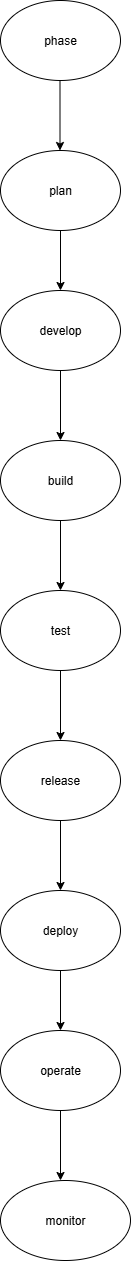

The diagram above was exported from draw.io. Its source (the exported page's mxGraphModel, read from the mxfile embedded in the PNG):
<mxGraphModel dx="2316" dy="1249" grid="1" gridSize="10" guides="1" tooltips="1" connect="1" arrows="1" fold="1" page="1" pageScale="1" pageWidth="850" pageHeight="1100" math="0" shadow="0">
  <root>
    <mxCell id="0" />
    <mxCell id="1" parent="0" />
    <mxCell id="qG3qgQQ_zB0Iq2ffkk8n-1" value="phase" style="ellipse;whiteSpace=wrap;html=1;" vertex="1" parent="1">
      <mxGeometry x="330" y="10" width="120" height="80" as="geometry" />
    </mxCell>
    <mxCell id="qG3qgQQ_zB0Iq2ffkk8n-4" value="" style="endArrow=classic;html=1;rounded=0;" edge="1" parent="1">
      <mxGeometry width="50" height="50" relative="1" as="geometry">
        <mxPoint x="389.5" y="90" as="sourcePoint" />
        <mxPoint x="389.5" y="160" as="targetPoint" />
      </mxGeometry>
    </mxCell>
    <mxCell id="qG3qgQQ_zB0Iq2ffkk8n-5" value="plan" style="ellipse;whiteSpace=wrap;html=1;" vertex="1" parent="1">
      <mxGeometry x="330" y="160" width="120" height="80" as="geometry" />
    </mxCell>
    <mxCell id="qG3qgQQ_zB0Iq2ffkk8n-8" value="" style="endArrow=classic;html=1;rounded=0;exitX=0.5;exitY=1;exitDx=0;exitDy=0;" edge="1" parent="1" source="qG3qgQQ_zB0Iq2ffkk8n-5">
      <mxGeometry width="50" height="50" relative="1" as="geometry">
        <mxPoint x="380" y="240" as="sourcePoint" />
        <mxPoint x="390" y="300" as="targetPoint" />
      </mxGeometry>
    </mxCell>
    <mxCell id="qG3qgQQ_zB0Iq2ffkk8n-12" value="develop" style="ellipse;whiteSpace=wrap;html=1;" vertex="1" parent="1">
      <mxGeometry x="330" y="300" width="120" height="80" as="geometry" />
    </mxCell>
    <mxCell id="qG3qgQQ_zB0Iq2ffkk8n-15" value="" style="endArrow=classic;html=1;rounded=0;" edge="1" parent="1">
      <mxGeometry width="50" height="50" relative="1" as="geometry">
        <mxPoint x="390" y="380" as="sourcePoint" />
        <mxPoint x="390" y="450" as="targetPoint" />
      </mxGeometry>
    </mxCell>
    <mxCell id="qG3qgQQ_zB0Iq2ffkk8n-16" value="build" style="ellipse;whiteSpace=wrap;html=1;" vertex="1" parent="1">
      <mxGeometry x="330" y="450" width="120" height="80" as="geometry" />
    </mxCell>
    <mxCell id="qG3qgQQ_zB0Iq2ffkk8n-17" value="" style="endArrow=classic;html=1;rounded=0;" edge="1" parent="1">
      <mxGeometry width="50" height="50" relative="1" as="geometry">
        <mxPoint x="390" y="530" as="sourcePoint" />
        <mxPoint x="390" y="600" as="targetPoint" />
      </mxGeometry>
    </mxCell>
    <mxCell id="qG3qgQQ_zB0Iq2ffkk8n-18" value="test" style="ellipse;whiteSpace=wrap;html=1;" vertex="1" parent="1">
      <mxGeometry x="330" y="600" width="120" height="80" as="geometry" />
    </mxCell>
    <mxCell id="qG3qgQQ_zB0Iq2ffkk8n-19" value="" style="endArrow=classic;html=1;rounded=0;" edge="1" parent="1">
      <mxGeometry width="50" height="50" relative="1" as="geometry">
        <mxPoint x="390" y="680" as="sourcePoint" />
        <mxPoint x="390" y="750" as="targetPoint" />
      </mxGeometry>
    </mxCell>
    <mxCell id="qG3qgQQ_zB0Iq2ffkk8n-20" value="release" style="ellipse;whiteSpace=wrap;html=1;" vertex="1" parent="1">
      <mxGeometry x="330" y="750" width="120" height="80" as="geometry" />
    </mxCell>
    <mxCell id="qG3qgQQ_zB0Iq2ffkk8n-21" value="" style="endArrow=classic;html=1;rounded=0;" edge="1" parent="1">
      <mxGeometry width="50" height="50" relative="1" as="geometry">
        <mxPoint x="390" y="830" as="sourcePoint" />
        <mxPoint x="390" y="900" as="targetPoint" />
      </mxGeometry>
    </mxCell>
    <mxCell id="qG3qgQQ_zB0Iq2ffkk8n-22" value="deploy" style="ellipse;whiteSpace=wrap;html=1;" vertex="1" parent="1">
      <mxGeometry x="330" y="900" width="120" height="80" as="geometry" />
    </mxCell>
    <mxCell id="qG3qgQQ_zB0Iq2ffkk8n-23" value="" style="endArrow=classic;html=1;rounded=0;" edge="1" parent="1">
      <mxGeometry width="50" height="50" relative="1" as="geometry">
        <mxPoint x="390" y="980" as="sourcePoint" />
        <mxPoint x="390" y="1040" as="targetPoint" />
      </mxGeometry>
    </mxCell>
    <mxCell id="qG3qgQQ_zB0Iq2ffkk8n-24" value="operate" style="ellipse;whiteSpace=wrap;html=1;" vertex="1" parent="1">
      <mxGeometry x="330" y="1040" width="120" height="80" as="geometry" />
    </mxCell>
    <mxCell id="qG3qgQQ_zB0Iq2ffkk8n-25" value="" style="endArrow=classic;html=1;rounded=0;exitX=0.5;exitY=1;exitDx=0;exitDy=0;" edge="1" parent="1" source="qG3qgQQ_zB0Iq2ffkk8n-24">
      <mxGeometry width="50" height="50" relative="1" as="geometry">
        <mxPoint x="380" y="1120" as="sourcePoint" />
        <mxPoint x="390" y="1190" as="targetPoint" />
      </mxGeometry>
    </mxCell>
    <mxCell id="qG3qgQQ_zB0Iq2ffkk8n-26" value="monitor" style="ellipse;whiteSpace=wrap;html=1;" vertex="1" parent="1">
      <mxGeometry x="330" y="1190" width="130" height="80" as="geometry" />
    </mxCell>
  </root>
</mxGraphModel>